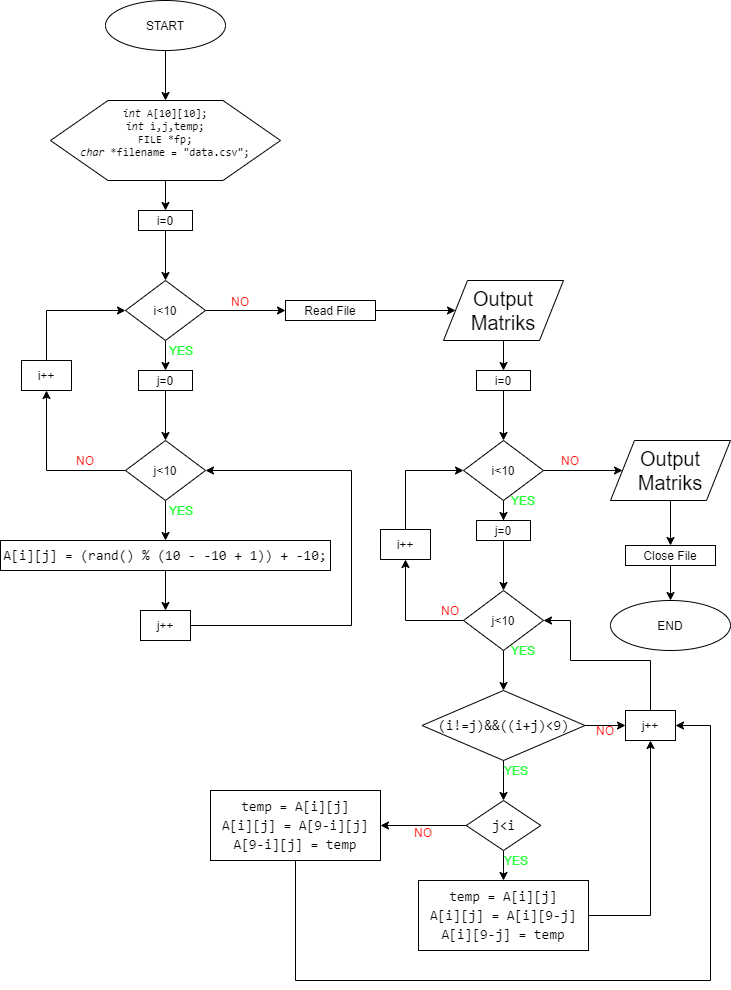

The diagram above was exported from draw.io. Its source (the exported page's mxGraphModel, read from the mxfile embedded in the PNG):
<mxGraphModel dx="1736" dy="1040" grid="1" gridSize="10" guides="1" tooltips="1" connect="1" arrows="1" fold="1" page="1" pageScale="1" pageWidth="827" pageHeight="1169" math="0" shadow="0">
  <root>
    <mxCell id="0" />
    <mxCell id="1" parent="0" />
    <mxCell id="Rd2TMb0LzOfxC9cXLYkO-3" value="" style="edgeStyle=orthogonalEdgeStyle;rounded=0;orthogonalLoop=1;jettySize=auto;html=1;entryX=0.5;entryY=0;entryDx=0;entryDy=0;" edge="1" parent="1" source="Rd2TMb0LzOfxC9cXLYkO-1" target="Rd2TMb0LzOfxC9cXLYkO-4">
      <mxGeometry relative="1" as="geometry">
        <mxPoint x="235" y="169.9999999999999" as="targetPoint" />
      </mxGeometry>
    </mxCell>
    <mxCell id="Rd2TMb0LzOfxC9cXLYkO-1" value="START" style="ellipse;whiteSpace=wrap;html=1;" vertex="1" parent="1">
      <mxGeometry x="175" y="40" width="120" height="50" as="geometry" />
    </mxCell>
    <mxCell id="Rd2TMb0LzOfxC9cXLYkO-6" value="" style="edgeStyle=orthogonalEdgeStyle;rounded=0;orthogonalLoop=1;jettySize=auto;html=1;entryX=0.5;entryY=0;entryDx=0;entryDy=0;" edge="1" parent="1" source="Rd2TMb0LzOfxC9cXLYkO-4" target="Rd2TMb0LzOfxC9cXLYkO-9">
      <mxGeometry relative="1" as="geometry">
        <mxPoint x="235" y="330" as="targetPoint" />
      </mxGeometry>
    </mxCell>
    <mxCell id="Rd2TMb0LzOfxC9cXLYkO-4" value="&lt;div style=&quot;font-family: &amp;#34;consolas&amp;#34; , &amp;#34;courier new&amp;#34; , monospace ; line-height: 123% ; white-space: pre ; font-size: 11px&quot;&gt;&lt;div&gt;&lt;span style=&quot;font-style: italic&quot;&gt;int&lt;/span&gt;&amp;nbsp;A[10][10];&lt;/div&gt;&lt;div&gt;&lt;span style=&quot;font-style: italic&quot;&gt;int&lt;/span&gt;&lt;span&gt;&amp;nbsp;i,j,temp;&lt;/span&gt;&lt;/div&gt;&lt;div&gt;&lt;span&gt;FILE&amp;nbsp;*fp;&lt;/span&gt;&lt;/div&gt;&lt;div&gt;&lt;span style=&quot;font-style: italic&quot;&gt;char&lt;/span&gt;&lt;span&gt;&amp;nbsp;*filename&amp;nbsp;=&amp;nbsp;&quot;data.csv&quot;;&lt;/span&gt;&lt;/div&gt;&lt;/div&gt;" style="shape=hexagon;perimeter=hexagonPerimeter2;whiteSpace=wrap;html=1;verticalAlign=top;" vertex="1" parent="1">
      <mxGeometry x="120" y="140" width="230" height="80" as="geometry" />
    </mxCell>
    <mxCell id="Rd2TMb0LzOfxC9cXLYkO-11" value="" style="edgeStyle=orthogonalEdgeStyle;rounded=0;orthogonalLoop=1;jettySize=auto;html=1;" edge="1" parent="1" source="Rd2TMb0LzOfxC9cXLYkO-9">
      <mxGeometry relative="1" as="geometry">
        <mxPoint x="235" y="320" as="targetPoint" />
      </mxGeometry>
    </mxCell>
    <mxCell id="Rd2TMb0LzOfxC9cXLYkO-9" value="i=0" style="rounded=0;whiteSpace=wrap;html=1;" vertex="1" parent="1">
      <mxGeometry x="208" y="250" width="54" height="20" as="geometry" />
    </mxCell>
    <mxCell id="Rd2TMb0LzOfxC9cXLYkO-19" style="edgeStyle=orthogonalEdgeStyle;rounded=0;orthogonalLoop=1;jettySize=auto;html=1;entryX=0.5;entryY=0;entryDx=0;entryDy=0;" edge="1" parent="1" source="Rd2TMb0LzOfxC9cXLYkO-12" target="Rd2TMb0LzOfxC9cXLYkO-15">
      <mxGeometry relative="1" as="geometry" />
    </mxCell>
    <mxCell id="Rd2TMb0LzOfxC9cXLYkO-35" value="" style="edgeStyle=orthogonalEdgeStyle;rounded=0;orthogonalLoop=1;jettySize=auto;html=1;" edge="1" parent="1" source="Rd2TMb0LzOfxC9cXLYkO-12">
      <mxGeometry relative="1" as="geometry">
        <mxPoint x="355" y="350" as="targetPoint" />
      </mxGeometry>
    </mxCell>
    <mxCell id="Rd2TMb0LzOfxC9cXLYkO-12" value="i&amp;lt;10" style="rhombus;whiteSpace=wrap;html=1;" vertex="1" parent="1">
      <mxGeometry x="195" y="320" width="80" height="60" as="geometry" />
    </mxCell>
    <mxCell id="Rd2TMb0LzOfxC9cXLYkO-14" value="" style="edgeStyle=orthogonalEdgeStyle;rounded=0;orthogonalLoop=1;jettySize=auto;html=1;" edge="1" parent="1" source="Rd2TMb0LzOfxC9cXLYkO-15">
      <mxGeometry relative="1" as="geometry">
        <mxPoint x="235" y="480" as="targetPoint" />
      </mxGeometry>
    </mxCell>
    <mxCell id="Rd2TMb0LzOfxC9cXLYkO-15" value="j=0" style="rounded=0;whiteSpace=wrap;html=1;" vertex="1" parent="1">
      <mxGeometry x="208" y="410" width="54" height="20" as="geometry" />
    </mxCell>
    <mxCell id="Rd2TMb0LzOfxC9cXLYkO-20" style="edgeStyle=orthogonalEdgeStyle;rounded=0;orthogonalLoop=1;jettySize=auto;html=1;" edge="1" parent="1" source="Rd2TMb0LzOfxC9cXLYkO-16">
      <mxGeometry relative="1" as="geometry">
        <mxPoint x="235" y="580" as="targetPoint" />
      </mxGeometry>
    </mxCell>
    <mxCell id="Rd2TMb0LzOfxC9cXLYkO-32" style="edgeStyle=orthogonalEdgeStyle;rounded=0;orthogonalLoop=1;jettySize=auto;html=1;entryX=0.5;entryY=1;entryDx=0;entryDy=0;" edge="1" parent="1" source="Rd2TMb0LzOfxC9cXLYkO-16" target="Rd2TMb0LzOfxC9cXLYkO-31">
      <mxGeometry relative="1" as="geometry" />
    </mxCell>
    <mxCell id="Rd2TMb0LzOfxC9cXLYkO-16" value="j&amp;lt;10" style="rhombus;whiteSpace=wrap;html=1;" vertex="1" parent="1">
      <mxGeometry x="195" y="480" width="80" height="60" as="geometry" />
    </mxCell>
    <mxCell id="Rd2TMb0LzOfxC9cXLYkO-23" style="edgeStyle=orthogonalEdgeStyle;rounded=0;orthogonalLoop=1;jettySize=auto;html=1;entryX=0.5;entryY=0;entryDx=0;entryDy=0;" edge="1" parent="1" source="Rd2TMb0LzOfxC9cXLYkO-21" target="Rd2TMb0LzOfxC9cXLYkO-22">
      <mxGeometry relative="1" as="geometry" />
    </mxCell>
    <mxCell id="Rd2TMb0LzOfxC9cXLYkO-21" value="&lt;div style=&quot;font-family: &amp;#34;consolas&amp;#34; , &amp;#34;courier new&amp;#34; , monospace ; font-size: 14px ; line-height: 19px ; white-space: pre&quot;&gt;A[i][j]&amp;nbsp;=&amp;nbsp;(rand()&amp;nbsp;%&amp;nbsp;(10&amp;nbsp;-&amp;nbsp;-10&amp;nbsp;+&amp;nbsp;1))&amp;nbsp;+&amp;nbsp;-10;&lt;/div&gt;" style="rounded=0;whiteSpace=wrap;html=1;" vertex="1" parent="1">
      <mxGeometry x="70" y="580" width="330" height="30" as="geometry" />
    </mxCell>
    <mxCell id="Rd2TMb0LzOfxC9cXLYkO-30" style="edgeStyle=orthogonalEdgeStyle;rounded=0;orthogonalLoop=1;jettySize=auto;html=1;entryX=1;entryY=0.5;entryDx=0;entryDy=0;" edge="1" parent="1" source="Rd2TMb0LzOfxC9cXLYkO-22" target="Rd2TMb0LzOfxC9cXLYkO-16">
      <mxGeometry relative="1" as="geometry">
        <Array as="points">
          <mxPoint x="421" y="665" />
          <mxPoint x="421" y="510" />
        </Array>
      </mxGeometry>
    </mxCell>
    <mxCell id="Rd2TMb0LzOfxC9cXLYkO-22" value="j++&lt;br&gt;" style="rounded=0;whiteSpace=wrap;html=1;" vertex="1" parent="1">
      <mxGeometry x="210" y="650" width="50" height="30" as="geometry" />
    </mxCell>
    <mxCell id="Rd2TMb0LzOfxC9cXLYkO-24" value="&lt;font color=&quot;#29ff3e&quot;&gt;YES&lt;/font&gt;" style="text;html=1;strokeColor=none;fillColor=none;align=center;verticalAlign=middle;whiteSpace=wrap;rounded=0;" vertex="1" parent="1">
      <mxGeometry x="231" y="540" width="40" height="20" as="geometry" />
    </mxCell>
    <mxCell id="Rd2TMb0LzOfxC9cXLYkO-25" value="&lt;font color=&quot;#29ff3e&quot;&gt;YES&lt;/font&gt;" style="text;html=1;strokeColor=none;fillColor=none;align=center;verticalAlign=middle;whiteSpace=wrap;rounded=0;" vertex="1" parent="1">
      <mxGeometry x="231" y="380" width="40" height="20" as="geometry" />
    </mxCell>
    <mxCell id="Rd2TMb0LzOfxC9cXLYkO-27" value="&lt;font color=&quot;#ff150d&quot;&gt;NO&lt;/font&gt;" style="text;html=1;strokeColor=none;fillColor=none;align=center;verticalAlign=middle;whiteSpace=wrap;rounded=0;" vertex="1" parent="1">
      <mxGeometry x="135" y="490" width="40" height="20" as="geometry" />
    </mxCell>
    <mxCell id="Rd2TMb0LzOfxC9cXLYkO-33" style="edgeStyle=orthogonalEdgeStyle;rounded=0;orthogonalLoop=1;jettySize=auto;html=1;entryX=0;entryY=0.5;entryDx=0;entryDy=0;" edge="1" parent="1" source="Rd2TMb0LzOfxC9cXLYkO-31" target="Rd2TMb0LzOfxC9cXLYkO-12">
      <mxGeometry relative="1" as="geometry">
        <Array as="points">
          <mxPoint x="116" y="350" />
        </Array>
      </mxGeometry>
    </mxCell>
    <mxCell id="Rd2TMb0LzOfxC9cXLYkO-31" value="i++" style="rounded=0;whiteSpace=wrap;html=1;" vertex="1" parent="1">
      <mxGeometry x="91" y="400" width="50" height="30" as="geometry" />
    </mxCell>
    <mxCell id="Rd2TMb0LzOfxC9cXLYkO-36" value="&lt;font color=&quot;#ff150d&quot;&gt;NO&lt;/font&gt;" style="text;html=1;strokeColor=none;fillColor=none;align=center;verticalAlign=middle;whiteSpace=wrap;rounded=0;" vertex="1" parent="1">
      <mxGeometry x="290" y="331" width="40" height="20" as="geometry" />
    </mxCell>
    <mxCell id="Rd2TMb0LzOfxC9cXLYkO-40" value="" style="edgeStyle=orthogonalEdgeStyle;rounded=0;orthogonalLoop=1;jettySize=auto;html=1;" edge="1" parent="1" source="Rd2TMb0LzOfxC9cXLYkO-38">
      <mxGeometry relative="1" as="geometry">
        <mxPoint x="525" y="350" as="targetPoint" />
      </mxGeometry>
    </mxCell>
    <mxCell id="Rd2TMb0LzOfxC9cXLYkO-38" value="Read File" style="rounded=0;whiteSpace=wrap;html=1;" vertex="1" parent="1">
      <mxGeometry x="355" y="340" width="90" height="20" as="geometry" />
    </mxCell>
    <mxCell id="Rd2TMb0LzOfxC9cXLYkO-53" style="edgeStyle=orthogonalEdgeStyle;rounded=0;orthogonalLoop=1;jettySize=auto;html=1;entryX=0.5;entryY=0;entryDx=0;entryDy=0;" edge="1" parent="1" source="Rd2TMb0LzOfxC9cXLYkO-41" target="Rd2TMb0LzOfxC9cXLYkO-48">
      <mxGeometry relative="1" as="geometry" />
    </mxCell>
    <mxCell id="Rd2TMb0LzOfxC9cXLYkO-41" value="&lt;font style=&quot;font-size: 20px&quot;&gt;Output&lt;br&gt;Matriks&lt;/font&gt;" style="shape=parallelogram;perimeter=parallelogramPerimeter;whiteSpace=wrap;html=1;" vertex="1" parent="1">
      <mxGeometry x="513" y="320" width="120" height="60" as="geometry" />
    </mxCell>
    <mxCell id="Rd2TMb0LzOfxC9cXLYkO-47" value="" style="edgeStyle=orthogonalEdgeStyle;rounded=0;orthogonalLoop=1;jettySize=auto;html=1;" edge="1" parent="1" source="Rd2TMb0LzOfxC9cXLYkO-48">
      <mxGeometry relative="1" as="geometry">
        <mxPoint x="573" y="480" as="targetPoint" />
      </mxGeometry>
    </mxCell>
    <mxCell id="Rd2TMb0LzOfxC9cXLYkO-48" value="i=0" style="rounded=0;whiteSpace=wrap;html=1;" vertex="1" parent="1">
      <mxGeometry x="546" y="410" width="54" height="20" as="geometry" />
    </mxCell>
    <mxCell id="Rd2TMb0LzOfxC9cXLYkO-59" style="edgeStyle=orthogonalEdgeStyle;rounded=0;orthogonalLoop=1;jettySize=auto;html=1;entryX=0.5;entryY=0;entryDx=0;entryDy=0;" edge="1" parent="1" source="Rd2TMb0LzOfxC9cXLYkO-49" target="Rd2TMb0LzOfxC9cXLYkO-58">
      <mxGeometry relative="1" as="geometry" />
    </mxCell>
    <mxCell id="Rd2TMb0LzOfxC9cXLYkO-67" style="edgeStyle=orthogonalEdgeStyle;rounded=0;orthogonalLoop=1;jettySize=auto;html=1;entryX=0;entryY=0.5;entryDx=0;entryDy=0;" edge="1" parent="1" source="Rd2TMb0LzOfxC9cXLYkO-49" target="Rd2TMb0LzOfxC9cXLYkO-66">
      <mxGeometry relative="1" as="geometry" />
    </mxCell>
    <mxCell id="Rd2TMb0LzOfxC9cXLYkO-49" value="i&amp;lt;10" style="rhombus;whiteSpace=wrap;html=1;" vertex="1" parent="1">
      <mxGeometry x="533" y="480" width="80" height="60" as="geometry" />
    </mxCell>
    <mxCell id="Rd2TMb0LzOfxC9cXLYkO-55" value="j=0" style="rounded=0;whiteSpace=wrap;html=1;" vertex="1" parent="1">
      <mxGeometry x="208" y="410" width="54" height="20" as="geometry" />
    </mxCell>
    <mxCell id="Rd2TMb0LzOfxC9cXLYkO-56" value="" style="edgeStyle=orthogonalEdgeStyle;rounded=0;orthogonalLoop=1;jettySize=auto;html=1;" edge="1" parent="1">
      <mxGeometry relative="1" as="geometry">
        <mxPoint x="573" y="630" as="targetPoint" />
        <mxPoint x="573" y="580" as="sourcePoint" />
      </mxGeometry>
    </mxCell>
    <mxCell id="Rd2TMb0LzOfxC9cXLYkO-61" style="edgeStyle=orthogonalEdgeStyle;rounded=0;orthogonalLoop=1;jettySize=auto;html=1;entryX=0.5;entryY=1;entryDx=0;entryDy=0;" edge="1" parent="1" source="Rd2TMb0LzOfxC9cXLYkO-57" target="Rd2TMb0LzOfxC9cXLYkO-60">
      <mxGeometry relative="1" as="geometry" />
    </mxCell>
    <mxCell id="Rd2TMb0LzOfxC9cXLYkO-73" style="edgeStyle=orthogonalEdgeStyle;rounded=0;orthogonalLoop=1;jettySize=auto;html=1;" edge="1" parent="1" source="Rd2TMb0LzOfxC9cXLYkO-57">
      <mxGeometry relative="1" as="geometry">
        <mxPoint x="573" y="730" as="targetPoint" />
      </mxGeometry>
    </mxCell>
    <mxCell id="Rd2TMb0LzOfxC9cXLYkO-57" value="j&amp;lt;10" style="rhombus;whiteSpace=wrap;html=1;" vertex="1" parent="1">
      <mxGeometry x="533" y="630" width="80" height="60" as="geometry" />
    </mxCell>
    <mxCell id="Rd2TMb0LzOfxC9cXLYkO-58" value="j=0" style="rounded=0;whiteSpace=wrap;html=1;" vertex="1" parent="1">
      <mxGeometry x="546" y="560" width="54" height="20" as="geometry" />
    </mxCell>
    <mxCell id="Rd2TMb0LzOfxC9cXLYkO-62" style="edgeStyle=orthogonalEdgeStyle;rounded=0;orthogonalLoop=1;jettySize=auto;html=1;entryX=0;entryY=0.5;entryDx=0;entryDy=0;" edge="1" parent="1" source="Rd2TMb0LzOfxC9cXLYkO-60" target="Rd2TMb0LzOfxC9cXLYkO-49">
      <mxGeometry relative="1" as="geometry">
        <Array as="points">
          <mxPoint x="475" y="510" />
        </Array>
      </mxGeometry>
    </mxCell>
    <mxCell id="Rd2TMb0LzOfxC9cXLYkO-60" value="i++" style="rounded=0;whiteSpace=wrap;html=1;" vertex="1" parent="1">
      <mxGeometry x="450" y="569" width="50" height="30" as="geometry" />
    </mxCell>
    <mxCell id="Rd2TMb0LzOfxC9cXLYkO-63" value="&lt;font color=&quot;#29ff3e&quot;&gt;YES&lt;/font&gt;" style="text;html=1;strokeColor=none;fillColor=none;align=center;verticalAlign=middle;whiteSpace=wrap;rounded=0;" vertex="1" parent="1">
      <mxGeometry x="573" y="530" width="40" height="20" as="geometry" />
    </mxCell>
    <mxCell id="Rd2TMb0LzOfxC9cXLYkO-64" value="&lt;font color=&quot;#29ff3e&quot;&gt;YES&lt;/font&gt;" style="text;html=1;strokeColor=none;fillColor=none;align=center;verticalAlign=middle;whiteSpace=wrap;rounded=0;" vertex="1" parent="1">
      <mxGeometry x="573" y="680" width="40" height="20" as="geometry" />
    </mxCell>
    <mxCell id="Rd2TMb0LzOfxC9cXLYkO-65" value="&lt;font color=&quot;#ff150d&quot;&gt;NO&lt;/font&gt;" style="text;html=1;strokeColor=none;fillColor=none;align=center;verticalAlign=middle;whiteSpace=wrap;rounded=0;" vertex="1" parent="1">
      <mxGeometry x="500" y="640" width="40" height="20" as="geometry" />
    </mxCell>
    <mxCell id="Rd2TMb0LzOfxC9cXLYkO-69" style="edgeStyle=orthogonalEdgeStyle;rounded=0;orthogonalLoop=1;jettySize=auto;html=1;entryX=0.5;entryY=0;entryDx=0;entryDy=0;" edge="1" parent="1" source="Rd2TMb0LzOfxC9cXLYkO-66" target="Rd2TMb0LzOfxC9cXLYkO-68">
      <mxGeometry relative="1" as="geometry" />
    </mxCell>
    <mxCell id="Rd2TMb0LzOfxC9cXLYkO-66" value="&lt;font style=&quot;font-size: 20px&quot;&gt;Output&lt;br&gt;Matriks&lt;/font&gt;" style="shape=parallelogram;perimeter=parallelogramPerimeter;whiteSpace=wrap;html=1;" vertex="1" parent="1">
      <mxGeometry x="680" y="480" width="120" height="60" as="geometry" />
    </mxCell>
    <mxCell id="Rd2TMb0LzOfxC9cXLYkO-72" style="edgeStyle=orthogonalEdgeStyle;rounded=0;orthogonalLoop=1;jettySize=auto;html=1;entryX=0.5;entryY=0;entryDx=0;entryDy=0;" edge="1" parent="1" source="Rd2TMb0LzOfxC9cXLYkO-68" target="Rd2TMb0LzOfxC9cXLYkO-71">
      <mxGeometry relative="1" as="geometry" />
    </mxCell>
    <mxCell id="Rd2TMb0LzOfxC9cXLYkO-68" value="Close File" style="rounded=0;whiteSpace=wrap;html=1;" vertex="1" parent="1">
      <mxGeometry x="695" y="585" width="90" height="20" as="geometry" />
    </mxCell>
    <mxCell id="Rd2TMb0LzOfxC9cXLYkO-70" value="&lt;font color=&quot;#ff150d&quot;&gt;NO&lt;/font&gt;" style="text;html=1;strokeColor=none;fillColor=none;align=center;verticalAlign=middle;whiteSpace=wrap;rounded=0;" vertex="1" parent="1">
      <mxGeometry x="620" y="490" width="40" height="20" as="geometry" />
    </mxCell>
    <mxCell id="Rd2TMb0LzOfxC9cXLYkO-71" value="END" style="ellipse;whiteSpace=wrap;html=1;" vertex="1" parent="1">
      <mxGeometry x="680" y="640" width="120" height="50" as="geometry" />
    </mxCell>
    <mxCell id="Rd2TMb0LzOfxC9cXLYkO-89" style="edgeStyle=orthogonalEdgeStyle;rounded=0;orthogonalLoop=1;jettySize=auto;html=1;entryX=0;entryY=0.5;entryDx=0;entryDy=0;" edge="1" parent="1" source="Rd2TMb0LzOfxC9cXLYkO-74" target="Rd2TMb0LzOfxC9cXLYkO-86">
      <mxGeometry relative="1" as="geometry" />
    </mxCell>
    <mxCell id="Rd2TMb0LzOfxC9cXLYkO-74" value="&lt;div style=&quot;font-family: &amp;#34;consolas&amp;#34; , &amp;#34;courier new&amp;#34; , monospace ; font-size: 14px ; line-height: 19px ; white-space: pre&quot;&gt;(i!=j)&amp;amp;&amp;amp;((i+j)&amp;lt;9)&lt;/div&gt;" style="rhombus;whiteSpace=wrap;html=1;" vertex="1" parent="1">
      <mxGeometry x="491.5" y="730" width="163" height="70" as="geometry" />
    </mxCell>
    <mxCell id="Rd2TMb0LzOfxC9cXLYkO-75" style="edgeStyle=orthogonalEdgeStyle;rounded=0;orthogonalLoop=1;jettySize=auto;html=1;" edge="1" parent="1">
      <mxGeometry relative="1" as="geometry">
        <mxPoint x="573" y="840" as="targetPoint" />
        <mxPoint x="573" y="800" as="sourcePoint" />
        <Array as="points">
          <mxPoint x="573" y="810" />
          <mxPoint x="573" y="810" />
        </Array>
      </mxGeometry>
    </mxCell>
    <mxCell id="Rd2TMb0LzOfxC9cXLYkO-76" value="&lt;font color=&quot;#29ff3e&quot;&gt;YES&lt;/font&gt;" style="text;html=1;strokeColor=none;fillColor=none;align=center;verticalAlign=middle;whiteSpace=wrap;rounded=0;" vertex="1" parent="1">
      <mxGeometry x="566" y="800" width="40" height="20" as="geometry" />
    </mxCell>
    <mxCell id="Rd2TMb0LzOfxC9cXLYkO-79" style="edgeStyle=orthogonalEdgeStyle;rounded=0;orthogonalLoop=1;jettySize=auto;html=1;entryX=0.5;entryY=0;entryDx=0;entryDy=0;" edge="1" parent="1" source="Rd2TMb0LzOfxC9cXLYkO-77" target="Rd2TMb0LzOfxC9cXLYkO-78">
      <mxGeometry relative="1" as="geometry" />
    </mxCell>
    <mxCell id="Rd2TMb0LzOfxC9cXLYkO-82" value="" style="edgeStyle=orthogonalEdgeStyle;rounded=0;orthogonalLoop=1;jettySize=auto;html=1;entryX=1;entryY=0.5;entryDx=0;entryDy=0;" edge="1" parent="1" source="Rd2TMb0LzOfxC9cXLYkO-77" target="Rd2TMb0LzOfxC9cXLYkO-83">
      <mxGeometry relative="1" as="geometry">
        <mxPoint x="455.75" y="865" as="targetPoint" />
      </mxGeometry>
    </mxCell>
    <mxCell id="Rd2TMb0LzOfxC9cXLYkO-77" value="&lt;div style=&quot;font-family: &amp;#34;consolas&amp;#34; , &amp;#34;courier new&amp;#34; , monospace ; font-size: 14px ; line-height: 19px ; white-space: pre&quot;&gt;j&amp;lt;i&lt;/div&gt;" style="rhombus;whiteSpace=wrap;html=1;" vertex="1" parent="1">
      <mxGeometry x="535.75" y="840" width="74.5" height="50" as="geometry" />
    </mxCell>
    <mxCell id="Rd2TMb0LzOfxC9cXLYkO-87" style="edgeStyle=orthogonalEdgeStyle;rounded=0;orthogonalLoop=1;jettySize=auto;html=1;entryX=0.5;entryY=1;entryDx=0;entryDy=0;" edge="1" parent="1" source="Rd2TMb0LzOfxC9cXLYkO-78" target="Rd2TMb0LzOfxC9cXLYkO-86">
      <mxGeometry relative="1" as="geometry" />
    </mxCell>
    <mxCell id="Rd2TMb0LzOfxC9cXLYkO-78" value="&lt;div style=&quot;font-family: &amp;#34;consolas&amp;#34; , &amp;#34;courier new&amp;#34; , monospace ; font-size: 14px ; line-height: 19px ; white-space: pre&quot;&gt;&lt;div&gt;temp&amp;nbsp;=&amp;nbsp;A[i][j]&lt;/div&gt;&lt;div&gt;&lt;span&gt;A[i][j]&amp;nbsp;=&amp;nbsp;A[i][9-j]&lt;/span&gt;&lt;/div&gt;&lt;div&gt;&lt;span&gt;A[i][9-j]&amp;nbsp;=&amp;nbsp;temp&lt;/span&gt;&lt;/div&gt;&lt;/div&gt;" style="rounded=0;whiteSpace=wrap;html=1;" vertex="1" parent="1">
      <mxGeometry x="488" y="920" width="170" height="70" as="geometry" />
    </mxCell>
    <mxCell id="Rd2TMb0LzOfxC9cXLYkO-80" value="&lt;font color=&quot;#29ff3e&quot;&gt;YES&lt;/font&gt;" style="text;html=1;strokeColor=none;fillColor=none;align=center;verticalAlign=middle;whiteSpace=wrap;rounded=0;" vertex="1" parent="1">
      <mxGeometry x="566" y="890" width="40" height="20" as="geometry" />
    </mxCell>
    <mxCell id="Rd2TMb0LzOfxC9cXLYkO-88" style="edgeStyle=orthogonalEdgeStyle;rounded=0;orthogonalLoop=1;jettySize=auto;html=1;entryX=1;entryY=0.5;entryDx=0;entryDy=0;" edge="1" parent="1" source="Rd2TMb0LzOfxC9cXLYkO-83" target="Rd2TMb0LzOfxC9cXLYkO-86">
      <mxGeometry relative="1" as="geometry">
        <Array as="points">
          <mxPoint x="365" y="1020" />
          <mxPoint x="780" y="1020" />
          <mxPoint x="780" y="765" />
        </Array>
      </mxGeometry>
    </mxCell>
    <mxCell id="Rd2TMb0LzOfxC9cXLYkO-83" value="&lt;div style=&quot;font-family: &amp;#34;consolas&amp;#34; , &amp;#34;courier new&amp;#34; , monospace ; font-size: 14px ; line-height: 19px ; white-space: pre&quot;&gt;&lt;div style=&quot;font-family: &amp;#34;consolas&amp;#34; , &amp;#34;courier new&amp;#34; , monospace ; line-height: 19px&quot;&gt;&lt;div&gt;temp&amp;nbsp;=&amp;nbsp;A[i][j]&lt;/div&gt;&lt;div&gt;&lt;span&gt;A[i][j]&amp;nbsp;&lt;/span&gt;&lt;span&gt;=&lt;/span&gt;&lt;span&gt;&amp;nbsp;A[&lt;/span&gt;&lt;span&gt;9&lt;/span&gt;&lt;span&gt;-&lt;/span&gt;&lt;span&gt;i][j]&lt;/span&gt;&lt;/div&gt;&lt;div&gt;&lt;span&gt;A[&lt;/span&gt;&lt;span&gt;9&lt;/span&gt;&lt;span&gt;-&lt;/span&gt;&lt;span&gt;i][j]&amp;nbsp;&lt;/span&gt;&lt;span&gt;=&lt;/span&gt;&lt;span&gt;&amp;nbsp;temp&lt;/span&gt;&lt;/div&gt;&lt;/div&gt;&lt;/div&gt;" style="rounded=0;whiteSpace=wrap;html=1;" vertex="1" parent="1">
      <mxGeometry x="280" y="830" width="170" height="70" as="geometry" />
    </mxCell>
    <mxCell id="Rd2TMb0LzOfxC9cXLYkO-84" value="&lt;font color=&quot;#ff150d&quot;&gt;NO&lt;/font&gt;" style="text;html=1;strokeColor=none;fillColor=none;align=center;verticalAlign=middle;whiteSpace=wrap;rounded=0;" vertex="1" parent="1">
      <mxGeometry x="473" y="862" width="40" height="20" as="geometry" />
    </mxCell>
    <mxCell id="Rd2TMb0LzOfxC9cXLYkO-91" style="edgeStyle=orthogonalEdgeStyle;rounded=0;orthogonalLoop=1;jettySize=auto;html=1;entryX=1;entryY=0.5;entryDx=0;entryDy=0;" edge="1" parent="1" source="Rd2TMb0LzOfxC9cXLYkO-86" target="Rd2TMb0LzOfxC9cXLYkO-57">
      <mxGeometry relative="1" as="geometry">
        <Array as="points">
          <mxPoint x="720" y="700" />
          <mxPoint x="640" y="700" />
          <mxPoint x="640" y="660" />
        </Array>
      </mxGeometry>
    </mxCell>
    <mxCell id="Rd2TMb0LzOfxC9cXLYkO-86" value="j++&lt;br&gt;" style="rounded=0;whiteSpace=wrap;html=1;" vertex="1" parent="1">
      <mxGeometry x="695" y="750" width="50" height="30" as="geometry" />
    </mxCell>
    <mxCell id="Rd2TMb0LzOfxC9cXLYkO-90" value="&lt;font color=&quot;#ff150d&quot;&gt;NO&lt;/font&gt;" style="text;html=1;strokeColor=none;fillColor=none;align=center;verticalAlign=middle;whiteSpace=wrap;rounded=0;" vertex="1" parent="1">
      <mxGeometry x="654.5" y="760" width="40" height="20" as="geometry" />
    </mxCell>
  </root>
</mxGraphModel>